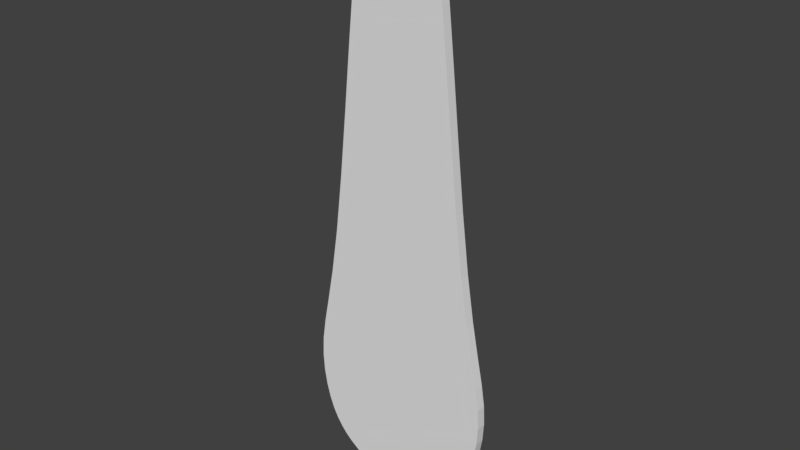# Source: canon0.blend  (saved by Blender 2.79.0; exported with 4.5.12 LTS)
import bpy
from mathutils import Matrix  # noqa: F401  (used for matrix-valued properties, if any)

bpy.ops.wm.read_factory_settings(use_empty=True)
scene = bpy.context.scene
scene.name = 'Scene'

# ---- collections
col_collection_1 = bpy.data.collections.new('Collection 1'); scene.collection.children.link(col_collection_1)

# ---- world
world_world = bpy.data.worlds.new('World'); scene.world = world_world
world_world.color = (0.05088, 0.05088, 0.05088)
world_world.use_sun_shadow = False
world_world.sun_shadow_jitter_overblur = 0.0
world_world.cycles.sampling_method = 'MANUAL'

# ---- meshes
me_circle = bpy.data.meshes.new('Circle')
me_circle.from_pydata([(-5.653e-08, 4.757, -6.351e-07), (-0.1909, 4.719, -6.351e-07), (-0.3527, 4.611, -6.351e-07), (-0.4609, 4.449, -6.351e-07), (-1.079, 0.02016, -4.584e-09), (-0.9484, -0.7393, 4.938e-08), (-0.7259, -1.072, 4.938e-08), (-0.3928, -1.295, 4.938e-08), (-1.602e-07, -1.373, 4.938e-08), (0.3928, -1.295, 4.938e-08), (0.7259, -1.072, 4.938e-08), (0.9484, -0.7393, 4.938e-08), (1.079, 0.02016, -4.584e-09), (0.4609, 4.449, -6.351e-07), (0.3527, 4.611, -6.351e-07), (0.1909, 4.719, -6.351e-07), (-0.766, 0.9976, -1.163e-07), (0.766, 0.9976, -1.163e-07)], [], [(1, 0, 15, 14, 13, 3, 2), (5, 4, 12, 11), (16, 3, 13, 17), (6, 5, 11, 10, 9, 8, 7), (4, 16, 17, 12)])
me_circle.use_remesh_preserve_volume = False
me_circle.use_remesh_preserve_attributes = False
me_circle.use_mirror_vertex_groups = False
me_circle.update()

# ---- objects
ob_circle = bpy.data.objects.new('Circle', me_circle)

# ---- transforms, parenting, visibility, modifiers, constraints
ob_circle.location = (0.0, 0.0, 0.0)
ob_circle.rotation_euler = (1.571, -0.0, -0.0)
ob_circle.lineart.crease_threshold = 0.0
_m = ob_circle.modifiers.new('Subsurf', 'SUBSURF')
_m.uv_smooth = 'PRESERVE_CORNERS'
_m.quality = 2
_m.levels = 2
_m.show_only_control_edges = False
_m = ob_circle.modifiers.new('Solidify', 'SOLIDIFY')
_m.thickness = 0.1
_m.nonmanifold_thickness_mode = 'FIXED'
_m.nonmanifold_merge_threshold = 0.0003

# ---- collection membership
col_collection_1.objects.link(ob_circle)

# ---- scene / render settings (as saved in the file)
scene.frame_start = 1; scene.frame_end = 250; scene.frame_set(1)
scene.render.engine = 'BLENDER_EEVEE_NEXT'
scene.render.resolution_percentage = 50
scene.render.dither_intensity = 0.0
scene.cycles.use_denoising = False
scene.cycles.samples = 128
scene.cycles.sampling_pattern = 'TABULATED_SOBOL'
scene.cycles.use_adaptive_sampling = False
scene.cycles.use_light_tree = False
scene.cycles.blur_glossy = 0.0
scene.cycles.sample_clamp_indirect = 0.0
scene.view_settings.view_transform = 'Standard'
bpy.context.view_layer.update()

# ---- added for rendering (the .blend has no active camera and no usable light): camera, sun
cam_auto = bpy.data.cameras.new('AutoCamera')
cam_auto.lens = 50.0
cam_auto.sensor_width = 36.0
cam_auto.clip_end = 1000.0
ob_auto_camera = bpy.data.objects.new('AutoCamera', cam_auto)
scene.collection.objects.link(ob_auto_camera)
ob_auto_camera.location = (5.94324, -7.18189, 6.45283)
ob_auto_camera.rotation_euler = (1.09748, -7.21219e-08, 0.694738)
scene.camera = ob_auto_camera
light_auto_sun = bpy.data.lights.new('AutoSun', 'SUN')
light_auto_sun.energy = 3.0
light_auto_sun.angle = 0.0523599
ob_auto_sun = bpy.data.objects.new('AutoSun', light_auto_sun)
scene.collection.objects.link(ob_auto_sun)
ob_auto_sun.rotation_euler = (0.872665, 0.174533, 0.523599)
bpy.context.view_layer.update()
